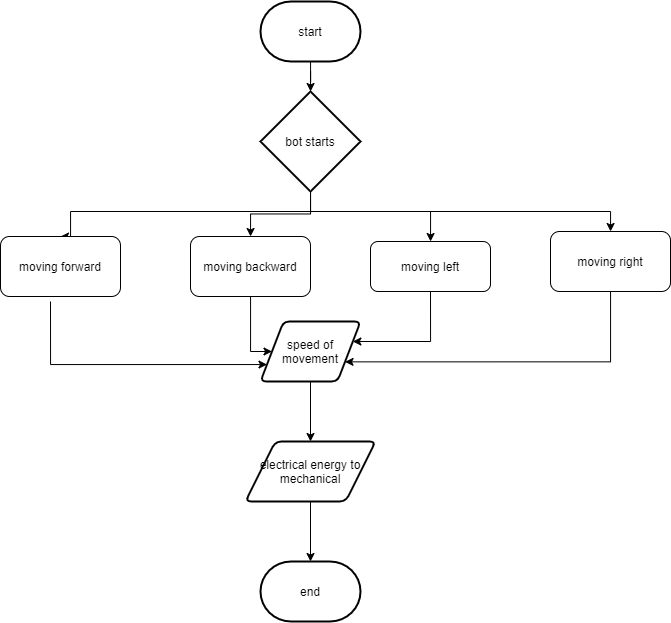

The diagram above was exported from draw.io. Its source (the exported page's mxGraphModel, read from the mxfile embedded in the PNG):
<mxGraphModel dx="1587" dy="636" grid="1" gridSize="10" guides="1" tooltips="1" connect="1" arrows="1" fold="1" page="1" pageScale="1" pageWidth="827" pageHeight="1169" math="0" shadow="0">
  <root>
    <mxCell id="0" />
    <mxCell id="1" parent="0" />
    <mxCell id="SArrWFDryYOHPs_eyFTz-13" value="" style="edgeStyle=orthogonalEdgeStyle;rounded=0;orthogonalLoop=1;jettySize=auto;html=1;" parent="1" source="SArrWFDryYOHPs_eyFTz-1" target="SArrWFDryYOHPs_eyFTz-2" edge="1">
      <mxGeometry relative="1" as="geometry" />
    </mxCell>
    <mxCell id="SArrWFDryYOHPs_eyFTz-1" value="start" style="strokeWidth=2;html=1;shape=mxgraph.flowchart.terminator;whiteSpace=wrap;" parent="1" vertex="1">
      <mxGeometry x="400" y="40" width="100" height="60" as="geometry" />
    </mxCell>
    <mxCell id="SArrWFDryYOHPs_eyFTz-14" style="edgeStyle=orthogonalEdgeStyle;rounded=0;orthogonalLoop=1;jettySize=auto;html=1;exitX=0.5;exitY=1;exitDx=0;exitDy=0;exitPerimeter=0;entryX=0.5;entryY=0;entryDx=0;entryDy=0;" parent="1" source="SArrWFDryYOHPs_eyFTz-2" target="SArrWFDryYOHPs_eyFTz-3" edge="1">
      <mxGeometry relative="1" as="geometry">
        <mxPoint x="450" y="240" as="targetPoint" />
        <Array as="points">
          <mxPoint x="450" y="250" />
          <mxPoint x="210" y="250" />
        </Array>
      </mxGeometry>
    </mxCell>
    <mxCell id="SArrWFDryYOHPs_eyFTz-17" style="edgeStyle=orthogonalEdgeStyle;rounded=0;orthogonalLoop=1;jettySize=auto;html=1;" parent="1" target="SArrWFDryYOHPs_eyFTz-6" edge="1">
      <mxGeometry relative="1" as="geometry">
        <mxPoint x="850" y="280" as="targetPoint" />
        <mxPoint x="450" y="250" as="sourcePoint" />
        <Array as="points">
          <mxPoint x="750" y="250" />
        </Array>
      </mxGeometry>
    </mxCell>
    <mxCell id="SArrWFDryYOHPs_eyFTz-18" style="edgeStyle=orthogonalEdgeStyle;rounded=0;orthogonalLoop=1;jettySize=auto;html=1;" parent="1" source="SArrWFDryYOHPs_eyFTz-2" target="SArrWFDryYOHPs_eyFTz-4" edge="1">
      <mxGeometry relative="1" as="geometry" />
    </mxCell>
    <mxCell id="SArrWFDryYOHPs_eyFTz-19" style="edgeStyle=orthogonalEdgeStyle;rounded=0;orthogonalLoop=1;jettySize=auto;html=1;" parent="1" target="SArrWFDryYOHPs_eyFTz-5" edge="1">
      <mxGeometry relative="1" as="geometry">
        <mxPoint x="450" y="250" as="sourcePoint" />
      </mxGeometry>
    </mxCell>
    <mxCell id="SArrWFDryYOHPs_eyFTz-2" value="bot starts" style="strokeWidth=2;html=1;shape=mxgraph.flowchart.decision;whiteSpace=wrap;" parent="1" vertex="1">
      <mxGeometry x="400" y="130" width="100" height="100" as="geometry" />
    </mxCell>
    <mxCell id="SArrWFDryYOHPs_eyFTz-25" style="edgeStyle=orthogonalEdgeStyle;rounded=0;orthogonalLoop=1;jettySize=auto;html=1;entryX=0;entryY=0.75;entryDx=0;entryDy=0;" parent="1" target="SArrWFDryYOHPs_eyFTz-8" edge="1">
      <mxGeometry relative="1" as="geometry">
        <mxPoint x="190" y="340" as="sourcePoint" />
        <Array as="points">
          <mxPoint x="190" y="403" />
        </Array>
      </mxGeometry>
    </mxCell>
    <mxCell id="SArrWFDryYOHPs_eyFTz-3" value="moving forward" style="rounded=1;whiteSpace=wrap;html=1;" parent="1" vertex="1">
      <mxGeometry x="140" y="275" width="120" height="60" as="geometry" />
    </mxCell>
    <mxCell id="SArrWFDryYOHPs_eyFTz-26" style="edgeStyle=orthogonalEdgeStyle;rounded=0;orthogonalLoop=1;jettySize=auto;html=1;entryX=0;entryY=0.5;entryDx=0;entryDy=0;" parent="1" source="SArrWFDryYOHPs_eyFTz-4" target="SArrWFDryYOHPs_eyFTz-8" edge="1">
      <mxGeometry relative="1" as="geometry">
        <Array as="points">
          <mxPoint x="390" y="390" />
        </Array>
      </mxGeometry>
    </mxCell>
    <mxCell id="SArrWFDryYOHPs_eyFTz-4" value="moving backward" style="rounded=1;whiteSpace=wrap;html=1;" parent="1" vertex="1">
      <mxGeometry x="330" y="275" width="120" height="60" as="geometry" />
    </mxCell>
    <mxCell id="SArrWFDryYOHPs_eyFTz-27" style="edgeStyle=orthogonalEdgeStyle;rounded=0;orthogonalLoop=1;jettySize=auto;html=1;exitX=0.5;exitY=1;exitDx=0;exitDy=0;" parent="1" source="SArrWFDryYOHPs_eyFTz-5" target="SArrWFDryYOHPs_eyFTz-8" edge="1">
      <mxGeometry relative="1" as="geometry">
        <Array as="points">
          <mxPoint x="570" y="380" />
        </Array>
      </mxGeometry>
    </mxCell>
    <mxCell id="SArrWFDryYOHPs_eyFTz-5" value="moving left" style="rounded=1;whiteSpace=wrap;html=1;" parent="1" vertex="1">
      <mxGeometry x="510" y="280" width="120" height="50" as="geometry" />
    </mxCell>
    <mxCell id="SArrWFDryYOHPs_eyFTz-28" style="edgeStyle=orthogonalEdgeStyle;rounded=0;orthogonalLoop=1;jettySize=auto;html=1;entryX=1;entryY=0.75;entryDx=0;entryDy=0;" parent="1" source="SArrWFDryYOHPs_eyFTz-6" target="SArrWFDryYOHPs_eyFTz-8" edge="1">
      <mxGeometry relative="1" as="geometry">
        <Array as="points">
          <mxPoint x="750" y="400" />
        </Array>
      </mxGeometry>
    </mxCell>
    <mxCell id="SArrWFDryYOHPs_eyFTz-6" value="moving right" style="rounded=1;whiteSpace=wrap;html=1;" parent="1" vertex="1">
      <mxGeometry x="690" y="270" width="120" height="60" as="geometry" />
    </mxCell>
    <mxCell id="SArrWFDryYOHPs_eyFTz-7" value="end" style="strokeWidth=2;html=1;shape=mxgraph.flowchart.terminator;whiteSpace=wrap;" parent="1" vertex="1">
      <mxGeometry x="400" y="600" width="100" height="60" as="geometry" />
    </mxCell>
    <mxCell id="SArrWFDryYOHPs_eyFTz-23" style="edgeStyle=orthogonalEdgeStyle;rounded=0;orthogonalLoop=1;jettySize=auto;html=1;entryX=0.5;entryY=0;entryDx=0;entryDy=0;" parent="1" source="SArrWFDryYOHPs_eyFTz-8" target="SArrWFDryYOHPs_eyFTz-9" edge="1">
      <mxGeometry relative="1" as="geometry" />
    </mxCell>
    <mxCell id="SArrWFDryYOHPs_eyFTz-8" value="speed of movement" style="shape=parallelogram;html=1;strokeWidth=2;perimeter=parallelogramPerimeter;whiteSpace=wrap;rounded=1;arcSize=12;size=0.23;" parent="1" vertex="1">
      <mxGeometry x="400" y="360" width="100" height="60" as="geometry" />
    </mxCell>
    <mxCell id="SArrWFDryYOHPs_eyFTz-24" style="edgeStyle=orthogonalEdgeStyle;rounded=0;orthogonalLoop=1;jettySize=auto;html=1;entryX=0.5;entryY=0;entryDx=0;entryDy=0;entryPerimeter=0;" parent="1" source="SArrWFDryYOHPs_eyFTz-9" target="SArrWFDryYOHPs_eyFTz-7" edge="1">
      <mxGeometry relative="1" as="geometry" />
    </mxCell>
    <mxCell id="SArrWFDryYOHPs_eyFTz-9" value="electrical energy to mechanical" style="shape=parallelogram;html=1;strokeWidth=2;perimeter=parallelogramPerimeter;whiteSpace=wrap;rounded=1;arcSize=12;size=0.23;" parent="1" vertex="1">
      <mxGeometry x="385" y="480" width="130" height="60" as="geometry" />
    </mxCell>
  </root>
</mxGraphModel>